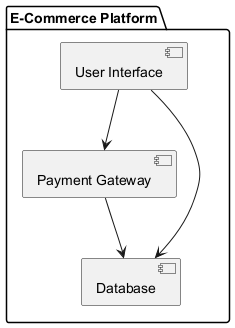

The diagram above was rendered by PlantUML. Its source (embedded in the PNG):
@startuml
package "E-Commerce Platform" {
    [User Interface] --> [Payment Gateway]
    [User Interface] --> [Database]
    [Payment Gateway] --> [Database]
}
@enduml